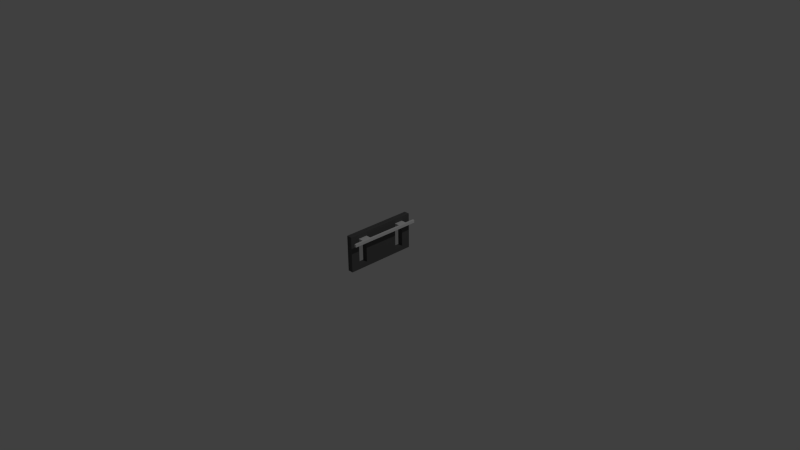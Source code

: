 # Source: Barricade.blend  (saved by Blender 2.71.0; exported with 4.5.12 LTS)
import bpy
from mathutils import Matrix  # noqa: F401  (used for matrix-valued properties, if any)

bpy.ops.wm.read_factory_settings(use_empty=True)
scene = bpy.context.scene
scene.name = 'Scene'

# ---- collections
col_collection_1 = bpy.data.collections.new('Collection 1'); scene.collection.children.link(col_collection_1)

# ---- materials (node trees are filled in below, after node groups)
mat_barricademetal_001 = bpy.data.materials.new('BarricadeMetal.001')
mat_barricademetal_001.alpha_threshold = 0.0
mat_barricademetal_001.use_transparent_shadow = False
mat_barricademetal_001.diffuse_color = (0.1065, 0.1065, 0.1065, 1.0)
mat_barricademetal_001.roughness = 0.5
mat_barricademetal_001.line_color = (0.0, 0.0, 0.0, 1.0)
mat_barricademetal = bpy.data.materials.new('BarricadeMetal')
mat_barricademetal.alpha_threshold = 0.0
mat_barricademetal.use_transparent_shadow = False
mat_barricademetal.diffuse_color = (0.1065, 0.1065, 0.1065, 1.0)
mat_barricademetal.roughness = 0.5
mat_barricademetal.line_color = (0.0, 0.0, 0.0, 1.0)
mat_handle = bpy.data.materials.new('Handle')
mat_handle.alpha_threshold = 0.0
mat_handle.use_transparent_shadow = False
mat_handle.roughness = 0.5
mat_handle.line_color = (0.0, 0.0, 0.0, 1.0)

# ---- material node trees

# ---- world
world_world = bpy.data.worlds.new('World'); scene.world = world_world
world_world.color = (0.05088, 0.05088, 0.05088)
world_world.use_sun_shadow = False
world_world.sun_shadow_jitter_overblur = 0.0
world_world.cycles.sampling_method = 'MANUAL'
world_world.cycles.sample_map_resolution = 256

# ---- cameras
cam_camera = bpy.data.cameras.new('Camera')
cam_camera.clip_end = 100.0
cam_camera.lens = 35.0
cam_camera.sensor_width = 32.0
cam_camera.sensor_height = 18.0
cam_camera.ortho_scale = 7.314
cam_camera.dof.focus_distance = 0.0
cam_camera.dof.aperture_fstop = 128.0
cam_camera_001 = bpy.data.cameras.new('Camera.001')
cam_camera_001.clip_end = 100.0
cam_camera_001.lens = 35.0
cam_camera_001.sensor_width = 32.0
cam_camera_001.sensor_height = 18.0
cam_camera_001.ortho_scale = 7.314
cam_camera_001.dof.focus_distance = 0.0
cam_camera_001.dof.aperture_fstop = 128.0

# ---- lights
light_lamp = bpy.data.lights.new('Lamp', 'POINT')
light_lamp.transmission_factor = 0.0
light_lamp.cutoff_distance = 30.0
light_lamp.energy = 100.0
light_lamp.shadow_buffer_clip_start = 1.001
light_lamp.shadow_soft_size = 0.1
light_lamp.shadow_maximum_resolution = 0.006
light_lamp.use_absolute_resolution = True
light_lamp.cycles.use_multiple_importance_sampling = False
light_lamp_001 = bpy.data.lights.new('Lamp.001', 'POINT')
light_lamp_001.transmission_factor = 0.0
light_lamp_001.cutoff_distance = 30.0
light_lamp_001.energy = 100.0
light_lamp_001.shadow_buffer_clip_start = 1.001
light_lamp_001.shadow_soft_size = 0.1
light_lamp_001.shadow_maximum_resolution = 0.006
light_lamp_001.use_absolute_resolution = True
light_lamp_001.cycles.use_multiple_importance_sampling = False

# ---- meshes
me_cube_001 = bpy.data.meshes.new('Cube.001')
me_cube_001.from_pydata([(-2.687, 2.0, 1.0), (-2.687, -2.0, 1.0), (-0.6874, -2.0, 1.0), (-0.6874, 2.0, 1.0), (-2.688, 2.0, -0.9998), (-2.688, -2.0, -0.9998), (-0.6876, -2.0, -0.9998), (-0.6876, 2.0, -0.9998), (-2.687, 0.0, 1.0), (-2.687, 2.0, 0.7502), (-0.6874, 4.768e-07, 1.0), (-0.6874, 2.0, 0.7502), (-2.688, -9.723e-07, -0.9998), (-0.6876, 3.576e-07, -0.9998), (-0.6875, 5.96e-07, 0.0002), (-2.687, -1.0, 1.0), (-0.6874, 1.0, 1.0), (-2.688, -1.0, -0.9998), (-0.6876, 1.0, -0.9998), (-2.687, 1.0, 1.0), (-0.6874, -1.0, 1.0), (-2.688, 1.0, -0.9998), (-0.6876, -1.0, -0.9998), (-0.6875, 5.364e-07, 0.5002), (-0.6876, 4.768e-07, -0.4998), (-2.687, -1.5, 1.0), (-0.6874, 1.5, 1.0), (-2.688, -1.5, -0.9998), (-0.6876, 1.5, -0.9998), (-2.687, 1.5, 1.0), (-0.6874, -1.5, 1.0), (-2.688, 1.5, -0.9998), (-0.6876, -1.5, -0.9998), (-2.687, 1.5, 0.7502), (-0.6874, 5.066e-07, 0.7502), (-0.6875, 5.364e-07, -0.2498), (-0.6874, 0.5, 1.0), (-0.6876, 0.5, -0.9998), (-0.6874, -0.5, 1.0), (-0.6876, -0.5, -0.9998), (-0.6875, 0.5, 0.0002), (-0.6875, -0.5, 0.0002), (-0.6875, 5.662e-07, 0.2502), (-0.6876, 4.172e-07, -0.7498), (-0.6876, 0.5, -0.4998), (-2.687, -1.0, 0.7502), (-2.687, 1.0, 0.7502), (-0.6875, 0.5, 0.5002), (-0.6874, 1.0, 0.7502), (-0.6875, -0.5, 0.5002), (-0.6874, -1.0, 0.7502), (-0.6876, -0.5, -0.4998), (-0.6875, -0.5, 0.2502), (-0.6876, -0.5, -0.7498), (-0.6875, 0.5, -0.2498), (-0.6876, 0.5, -0.7498), (-2.687, -1.5, 0.7502), (-0.6874, 1.5, 0.7502), (-0.6874, 0.5, 0.7502), (-0.6875, 0.5, 0.2502), (-0.6874, -0.5, 0.7502), (-0.6874, -1.5, 0.7502), (-0.6875, -0.5, -0.2498), (4.938, 1.0, 1.0), (4.938, -1.0, 1.0), (4.938, 1.5, 1.0), (4.938, -1.5, 1.0), (4.938, 1.0, 0.7502), (4.938, -1.0, 0.7502), (4.938, 1.5, 0.7502), (4.938, -1.5, 0.7502)], [], [(52, 41, 14, 42), (53, 39, 13, 43), (17, 22, 50, 45), (22, 51, 62), (8, 12, 45, 15), (22, 62, 41), (50, 22, 49, 60), (60, 49, 23, 34), (62, 51, 24, 35), (15, 25, 30, 20), (56, 27, 5), (49, 52, 42, 23), (51, 53, 43, 24), (19, 46, 12, 8), (22, 39, 53), (14, 35, 54, 40), (35, 24, 44, 54), (22, 53, 51), (24, 43, 55, 44), (43, 13, 37, 55), (12, 17, 45), (27, 32, 6, 5), (15, 45, 56, 25), (12, 13, 39), (29, 33, 46, 19), (25, 1, 2, 30), (12, 39, 22, 17), (21, 18, 37, 12), (29, 19, 16, 26), (57, 28, 11), (28, 7, 11), (28, 57, 33, 31), (12, 37, 13), (61, 50, 68, 70), (36, 58, 48, 16), (10, 34, 58, 36), (34, 23, 47, 58), (22, 41, 52), (23, 42, 59, 47), (42, 14, 40, 59), (38, 60, 34, 10), (20, 50, 60, 38), (30, 61, 70, 66), (41, 62, 35, 14), (45, 50, 61, 56), (63, 67, 69, 65), (66, 70, 68, 64), (57, 26, 65, 69), (48, 57, 69, 67), (20, 30, 66, 64), (26, 16, 63, 65), (50, 20, 64, 68), (16, 48, 67, 63), (46, 21, 12), (0, 29, 26, 3), (4, 7, 28, 31), (0, 9, 33, 29), (46, 33, 57, 48), (48, 18, 21, 46), (9, 4, 31, 33), (47, 59, 18), (44, 55, 18), (40, 54, 18), (59, 40, 18), (58, 47, 18, 48), (55, 37, 18), (4, 9, 11, 7), (26, 57, 11, 3), (9, 0, 3, 11), (54, 44, 18), (1, 5, 6, 2), (6, 32, 61), (32, 27, 56, 61), (22, 52, 49), (25, 56, 5, 1), (2, 6, 61, 30), (19, 8, 36, 16), (8, 15, 20, 38), (8, 38, 10), (8, 10, 36)])
me_cube_001.materials.append(mat_barricademetal_001)
me_cube_001.use_remesh_preserve_volume = False
me_cube_001.use_remesh_preserve_attributes = False
me_cube_001.use_mirror_vertex_groups = False
me_cube_001.update()
me_cube_000 = bpy.data.meshes.new('Cube.000')
me_cube_000.from_pydata([(1.0, 2.0, -1.0), (1.0, -2.0, -1.0), (-1.0, -2.0, -1.0), (-1.0, 2.0, -1.0), (1.0, 2.0, 1.0), (1.0, -2.0, 1.0), (-1.0, -2.0, 1.0), (-1.0, 2.0, 1.0), (1.0, 0.0, -1.0), (-1.0, 4.768e-07, -1.0), (1.0, -1.0, 1.0), (-1.0, -1.0, 1.0), (1.0, -4.768e-07, 0.0), (-1.0, 5.96e-07, 0.0), (1.0, -1.0, -1.0), (-1.0, 1.0, -1.0), (-1.0, 1.0, 1.0), (1.0, 1.0, -1.0), (-1.0, -1.0, -1.0), (1.0, 1.0, 1.0), (1.0, -2.384e-07, -0.5), (1.0, -7.153e-07, 0.5), (-1.0, 5.364e-07, -0.5), (-1.0, 4.768e-07, 0.5), (1.0, -1.5, -1.0), (-1.0, 1.5, -1.0), (1.0, -1.5, 1.0), (-1.0, 1.5, 1.0), (1.0, 1.5, -1.0), (-1.0, -1.5, -1.0), (1.0, 1.5, 1.0), (-1.0, -1.5, 1.0), (-1.0, -0.5, -1.0), (1.0, -1.192e-07, -0.75), (1.0, -5.96e-07, 0.25), (-1.0, 5.066e-07, -0.75), (-1.0, 5.364e-07, 0.25), (1.0, -0.5, -1.0), (-1.0, 0.5, -1.0), (1.0, 0.5, -1.0), (1.0, -0.5, 0.0), (1.0, 0.5, 0.0), (1.0, -3.576e-07, -0.25), (1.0, -8.345e-07, 0.75), (-1.0, 0.5, 0.0), (-1.0, -0.5, 0.0), (-1.0, 5.662e-07, -0.25), (-1.0, 4.172e-07, 0.75), (1.0, -0.5, 0.5), (-1.0, 0.5, 0.5), (1.0, -0.5, -0.5), (1.0, 0.5, -0.5), (1.0, 0.5, 0.5), (-1.0, 0.5, -0.5), (-1.0, -0.5, -0.5), (-1.0, -0.5, 0.5), (1.0, 0.5, -0.25), (1.0, 0.5, 0.75), (-1.0, -0.5, -0.25), (-1.0, -0.5, 0.75), (1.0, -0.5, 0.25), (1.0, -0.5, 0.75), (-1.0, 0.5, 0.25), (-1.0, 0.5, 0.75), (1.0, -0.5, -0.75), (1.0, -0.5, -0.25), (1.0, 0.5, -0.75), (1.0, 0.5, 0.25), (-1.0, 0.5, -0.75), (-1.0, 0.5, -0.25), (-1.0, -0.5, -0.75), (-1.0, -0.5, 0.25)], [], [(56, 41, 12, 42), (58, 45, 13, 46), (19, 52, 67), (19, 67, 41), (19, 51, 66), (60, 48, 10), (66, 51, 20, 33), (67, 52, 21, 34), (17, 19, 66, 39), (70, 54, 22, 35), (71, 55, 23, 36), (26, 31, 6, 5), (39, 8, 9, 38), (53, 69, 16), (38, 68, 16, 15), (49, 63, 16), (51, 56, 42, 20), (52, 57, 43, 21), (54, 58, 46, 22), (18, 14, 10, 11), (55, 59, 47, 23), (12, 34, 60, 40), (34, 21, 48, 60), (64, 50, 10), (21, 43, 61, 48), (19, 57, 52), (13, 36, 62, 44), (36, 23, 49, 62), (19, 41, 56), (23, 47, 63, 49), (19, 16, 11, 10), (37, 14, 18, 32), (44, 62, 16), (69, 44, 16), (68, 53, 16), (65, 40, 10), (40, 60, 10), (25, 27, 7, 3), (48, 61, 10), (62, 49, 16), (19, 56, 51), (37, 64, 10, 14), (8, 33, 64, 37), (33, 20, 50, 64), (50, 65, 10), (20, 42, 65, 50), (42, 12, 40, 65), (39, 66, 33, 8), (41, 67, 34, 12), (9, 35, 68, 38), (35, 22, 53, 68), (22, 46, 69, 53), (46, 13, 44, 69), (24, 1, 2, 29), (45, 71, 36, 13), (26, 5, 1), (0, 28, 25, 3), (4, 0, 3, 7), (27, 25, 28, 30), (0, 4, 30, 28), (11, 58, 54), (11, 45, 58), (63, 11, 16), (4, 7, 27, 30), (11, 59, 55), (47, 11, 63), (11, 54, 70), (11, 71, 45), (11, 55, 71), (18, 11, 70, 32), (15, 16, 19, 17), (17, 39, 38, 15), (59, 11, 47), (32, 70, 35, 9), (8, 37, 32, 9), (43, 10, 61), (19, 10, 57), (57, 10, 43), (24, 26, 1), (1, 5, 6, 2), (29, 31, 26, 24), (2, 31, 29), (2, 6, 31)])
me_cube_000.materials.append(mat_barricademetal)
me_cube_000.use_remesh_preserve_volume = False
me_cube_000.use_remesh_preserve_attributes = False
me_cube_000.use_mirror_vertex_groups = False
me_cube_000.update()
me_cube_002 = bpy.data.meshes.new('Cube.002')
me_cube_002.from_pydata([(1.0, 2.0, -1.0), (1.0, -2.0, -1.0), (-1.0, -2.0, -1.0), (-1.0, 2.0, -1.0), (1.0, 2.0, 1.0), (1.0, -2.0, 1.0), (-1.0, -2.0, 1.0), (-1.0, 2.0, 1.0), (1.0, 0.0, -1.0), (-1.0, 4.768e-07, -1.0), (1.0, -1.0, 1.0), (-1.0, -1.0, 1.0), (1.0, -4.768e-07, 0.0), (-1.0, 5.96e-07, 0.0), (1.0, -1.0, -1.0), (-1.0, 1.0, -1.0), (-1.0, 1.0, 1.0), (1.0, 1.0, -1.0), (-1.0, -1.0, -1.0), (1.0, 1.0, 1.0), (1.0, -2.384e-07, -0.5), (1.0, -7.153e-07, 0.5), (-1.0, 5.364e-07, -0.5), (-1.0, 4.768e-07, 0.5), (1.0, -1.5, -1.0), (-1.0, 1.5, -1.0), (1.0, -1.5, 1.0), (-1.0, 1.5, 1.0), (1.0, 1.5, -1.0), (-1.0, -1.5, -1.0), (1.0, 1.5, 1.0), (-1.0, -1.5, 1.0), (-1.0, -0.5, -1.0), (1.0, -1.192e-07, -0.75), (1.0, -5.96e-07, 0.25), (-1.0, 5.066e-07, -0.75), (-1.0, 5.364e-07, 0.25), (1.0, -0.5, -1.0), (-1.0, 0.5, -1.0), (1.0, 0.5, -1.0), (1.0, -0.5, 0.0), (1.0, 0.5, 0.0), (1.0, -3.576e-07, -0.25), (1.0, -8.345e-07, 0.75), (-1.0, 0.5, 0.0), (-1.0, -0.5, 0.0), (-1.0, 5.662e-07, -0.25), (-1.0, 4.172e-07, 0.75), (1.0, -0.5, 0.5), (-1.0, 0.5, 0.5), (1.0, -0.5, -0.5), (1.0, 0.5, -0.5), (1.0, 0.5, 0.5), (-1.0, 0.5, -0.5), (-1.0, -0.5, -0.5), (-1.0, -0.5, 0.5), (1.0, 0.5, -0.25), (1.0, 0.5, 0.75), (-1.0, -0.5, -0.25), (-1.0, -0.5, 0.75), (1.0, -0.5, 0.25), (1.0, -0.5, 0.75), (-1.0, 0.5, 0.25), (-1.0, 0.5, 0.75), (1.0, -0.5, -0.75), (1.0, -0.5, -0.25), (1.0, 0.5, -0.75), (1.0, 0.5, 0.25), (-1.0, 0.5, -0.75), (-1.0, 0.5, -0.25), (-1.0, -0.5, -0.75), (-1.0, -0.5, 0.25)], [], [(56, 41, 12, 42), (58, 45, 13, 46), (19, 52, 67), (19, 67, 41), (19, 51, 66), (60, 48, 10), (66, 51, 20, 33), (67, 52, 21, 34), (17, 19, 66, 39), (70, 54, 22, 35), (71, 55, 23, 36), (26, 31, 6, 5), (39, 8, 9, 38), (53, 69, 16), (38, 68, 16, 15), (49, 63, 16), (51, 56, 42, 20), (52, 57, 43, 21), (54, 58, 46, 22), (18, 14, 10, 11), (55, 59, 47, 23), (12, 34, 60, 40), (34, 21, 48, 60), (64, 50, 10), (21, 43, 61, 48), (19, 57, 52), (13, 36, 62, 44), (36, 23, 49, 62), (19, 41, 56), (23, 47, 63, 49), (19, 16, 11, 10), (37, 14, 18, 32), (44, 62, 16), (69, 44, 16), (68, 53, 16), (65, 40, 10), (40, 60, 10), (25, 27, 7, 3), (48, 61, 10), (62, 49, 16), (19, 56, 51), (37, 64, 10, 14), (8, 33, 64, 37), (33, 20, 50, 64), (50, 65, 10), (20, 42, 65, 50), (42, 12, 40, 65), (39, 66, 33, 8), (41, 67, 34, 12), (9, 35, 68, 38), (35, 22, 53, 68), (22, 46, 69, 53), (46, 13, 44, 69), (24, 1, 2, 29), (45, 71, 36, 13), (26, 5, 1), (0, 28, 25, 3), (4, 0, 3, 7), (27, 25, 28, 30), (0, 4, 30, 28), (11, 58, 54), (11, 45, 58), (63, 11, 16), (4, 7, 27, 30), (11, 59, 55), (47, 11, 63), (11, 54, 70), (11, 71, 45), (11, 55, 71), (18, 11, 70, 32), (15, 16, 19, 17), (17, 39, 38, 15), (59, 11, 47), (32, 70, 35, 9), (8, 37, 32, 9), (43, 10, 61), (19, 10, 57), (57, 10, 43), (24, 26, 1), (1, 5, 6, 2), (29, 31, 26, 24), (2, 31, 29), (2, 6, 31)])
me_cube_002.materials.append(mat_barricademetal)
me_cube_002.use_remesh_preserve_volume = False
me_cube_002.use_remesh_preserve_attributes = False
me_cube_002.use_mirror_vertex_groups = False
me_cube_002.update()
me_cube_009 = bpy.data.meshes.new('Cube.009')
me_cube_009.from_pydata([(1.135, 2.0, -0.9995), (1.135, -2.0, -0.9995), (-0.8654, -2.0, -0.9995), (-0.8654, 2.0, -0.9995), (1.135, 2.0, 1.0), (1.135, -2.0, 1.0), (-0.8652, -2.0, 1.0), (-0.8652, 2.0, 1.0), (1.135, 0.0, -0.9995), (1.135, 2.0, -0.7495), (-0.8654, 4.768e-07, -0.9995), (-0.8653, 2.0, -0.7495), (1.135, -9.723e-07, 1.0), (-0.8652, 3.576e-07, 1.0), (-0.8653, 5.96e-07, 0.0004507), (1.135, -1.0, -0.9995), (-0.8654, 1.0, -0.9995), (1.135, -1.0, 1.0), (-0.8652, 1.0, 1.0), (1.135, 1.0, -0.9995), (-0.8654, -1.0, -0.9995), (1.135, 1.0, 1.0), (-0.8652, -1.0, 1.0), (-0.8653, 5.364e-07, -0.4995), (-0.8653, 4.768e-07, 0.5005), (1.135, -1.5, -0.9995), (-0.8654, 1.5, -0.9995), (1.135, -1.5, 1.0), (-0.8652, 1.5, 1.0), (1.135, 1.5, -0.9995), (-0.8654, -1.5, -0.9995), (1.135, 1.5, 1.0), (-0.8652, -1.5, 1.0), (1.135, 1.5, -0.7495), (-0.8653, 5.066e-07, -0.7495), (-0.8653, 5.364e-07, 0.2505), (-0.8654, 0.5, -0.9995), (-0.8652, 0.5, 1.0), (-0.8654, -0.5, -0.9995), (-0.8652, -0.5, 1.0), (-0.8653, 0.5, 0.0004507), (-0.8653, -0.5, 0.0004507), (-0.8653, 5.662e-07, -0.2495), (-0.8653, 4.172e-07, 0.7505), (-0.8653, 0.5, 0.5005), (1.135, -1.0, -0.7495), (1.135, 1.0, -0.7495), (-0.8653, 0.5, -0.4995), (-0.8653, 1.0, -0.7495), (-0.8653, -0.5, -0.4995), (-0.8653, -1.0, -0.7495), (-0.8653, -0.5, 0.5005), (-0.8653, -0.5, -0.2495), (-0.8653, -0.5, 0.7505), (-0.8653, 0.5, 0.2505), (-0.8653, 0.5, 0.7505), (1.135, -1.5, -0.7495), (-0.8653, 1.5, -0.7495), (-0.8653, 0.5, -0.7495), (-0.8653, 0.5, -0.2495), (-0.8653, -0.5, -0.7495), (-0.8653, -1.5, -0.7495), (-0.8653, -0.5, 0.2505), (-6.49, 1.0, -0.9995), (-6.49, -1.0, -0.9995), (-6.49, 1.5, -0.9995), (-6.49, -1.5, -0.9995), (-6.49, 1.0, -0.7495), (-6.49, -1.0, -0.7495), (-6.49, 1.5, -0.7495), (-6.49, -1.5, -0.7495)], [], [(52, 41, 14, 42), (53, 39, 13, 43), (17, 22, 50, 45), (22, 51, 62), (8, 12, 45, 15), (22, 62, 41), (50, 22, 49, 60), (60, 49, 23, 34), (62, 51, 24, 35), (15, 25, 30, 20), (56, 27, 5), (49, 52, 42, 23), (51, 53, 43, 24), (19, 46, 12, 8), (22, 39, 53), (14, 35, 54, 40), (35, 24, 44, 54), (22, 53, 51), (24, 43, 55, 44), (43, 13, 37, 55), (12, 17, 45), (27, 32, 6, 5), (15, 45, 56, 25), (12, 13, 39), (29, 33, 46, 19), (25, 1, 2, 30), (12, 39, 22, 17), (21, 18, 37, 12), (29, 19, 16, 26), (57, 28, 11), (28, 7, 11), (28, 57, 33, 31), (12, 37, 13), (61, 50, 68, 70), (36, 58, 48, 16), (10, 34, 58, 36), (34, 23, 47, 58), (22, 41, 52), (23, 42, 59, 47), (42, 14, 40, 59), (38, 60, 34, 10), (20, 50, 60, 38), (30, 61, 70, 66), (41, 62, 35, 14), (45, 50, 61, 56), (63, 67, 69, 65), (66, 70, 68, 64), (57, 26, 65, 69), (48, 57, 69, 67), (20, 30, 66, 64), (26, 16, 63, 65), (50, 20, 64, 68), (16, 48, 67, 63), (46, 21, 12), (0, 29, 26, 3), (4, 7, 28, 31), (0, 9, 33, 29), (46, 33, 57, 48), (48, 18, 21, 46), (9, 4, 31, 33), (47, 59, 18), (44, 55, 18), (40, 54, 18), (59, 40, 18), (58, 47, 18, 48), (55, 37, 18), (4, 9, 11, 7), (26, 57, 11, 3), (9, 0, 3, 11), (54, 44, 18), (1, 5, 6, 2), (6, 32, 61), (32, 27, 56, 61), (22, 52, 49), (25, 56, 5, 1), (2, 6, 61, 30), (19, 8, 36, 16), (8, 15, 20, 38), (8, 38, 10), (8, 10, 36)])
me_cube_009.materials.append(mat_barricademetal_001)
me_cube_009.use_remesh_preserve_volume = False
me_cube_009.use_remesh_preserve_attributes = False
me_cube_009.use_mirror_vertex_groups = False
me_cube_009.update()
me_cube_007 = bpy.data.meshes.new('Cube.007')
me_cube_007.from_pydata([(-1.0, -1.0, -1.0), (-1.0, 1.0, -1.0), (0.6897, 1.0, -1.0), (0.6897, -1.0, -1.0), (-1.0, -1.0, -0.3467), (-1.0, 1.0, -0.3467), (0.6897, 1.0, -0.3467), (0.6897, -1.0, -0.3467), (1.077, 1.0, -1.0), (1.077, -1.0, -1.0), (1.077, 1.0, -0.3467), (1.077, -1.0, -0.3467), (0.6897, 9.322, -1.0), (0.6897, 9.322, -0.3467), (1.077, 9.322, -1.0), (1.077, 9.322, -0.3467), (0.6897, 11.48, -1.0), (0.6897, 11.48, -0.3467), (1.077, 11.48, -1.0), (1.077, 11.48, -0.3467), (-0.9545, 9.322, -1.0), (-0.9545, 9.322, -0.3467), (-0.9545, 11.48, -1.0), (-0.9545, 11.48, -0.3467), (-1.862, -1.0, -1.0), (-1.862, 1.0, -1.0), (-1.862, -1.0, -0.3467), (-1.862, 1.0, -0.3467), (-1.816, 9.322, -1.0), (-1.816, 9.322, -0.3467), (-1.816, 11.48, -1.0), (-1.816, 11.48, -0.3467), (-2.302, -1.0, -1.0), (-2.302, 1.0, -1.0), (-2.302, -1.0, -0.3467), (-2.302, 1.0, -0.3467), (-2.257, 9.322, -1.0), (-2.257, 9.322, -0.3467), (-2.257, 11.48, -1.0), (-2.257, 11.48, -0.3467), (-1.862, -3.224, -1.0), (-1.862, -3.224, -0.3467), (-1.816, 13.71, -1.0), (-1.816, 13.71, -0.3467), (-2.302, -3.224, -1.0), (-2.302, -3.224, -0.3467), (-2.257, 13.71, -1.0), (-2.257, 13.71, -0.3467)], [], [(21, 23, 31, 29), (5, 6, 2, 1), (3, 2, 8, 9), (7, 4, 0, 3), (0, 1, 2, 3), (7, 6, 5, 4), (10, 11, 9, 8), (7, 3, 9, 11), (6, 7, 11, 10), (6, 10, 15, 13), (13, 15, 19, 17), (8, 2, 12, 14), (10, 8, 14, 15), (2, 6, 13, 12), (16, 17, 19, 18), (14, 12, 16, 18), (15, 14, 18, 19), (16, 12, 20, 22), (22, 20, 28, 30), (13, 17, 23, 21), (17, 16, 22, 23), (12, 13, 21, 20), (29, 31, 39, 37), (30, 28, 36, 38), (23, 22, 30, 31), (20, 21, 29, 28), (1, 0, 24, 25), (5, 1, 25, 27), (4, 5, 27, 26), (0, 4, 26, 24), (34, 35, 33, 32), (36, 37, 39, 38), (32, 24, 40, 44), (28, 29, 37, 36), (25, 24, 32, 33), (26, 27, 35, 34), (26, 34, 45, 41), (27, 25, 28, 29), (30, 38, 46, 42), (33, 35, 37, 36), (25, 33, 36, 28), (39, 31, 43, 47), (40, 41, 45, 44), (43, 42, 46, 47), (35, 27, 29, 37), (38, 39, 47, 46), (34, 32, 44, 45), (31, 30, 42, 43), (24, 26, 41, 40)])
me_cube_007.materials.append(mat_handle)
me_cube_007.use_remesh_preserve_volume = False
me_cube_007.use_remesh_preserve_attributes = False
me_cube_007.use_mirror_vertex_groups = False
me_cube_007.update()

# ---- objects
ob_cube_003 = bpy.data.objects.new('Cube.003', me_cube_001)
ob_cube_001 = bpy.data.objects.new('Cube.001', me_cube_000)
ob_cube_002 = bpy.data.objects.new('Cube.002', me_cube_002)
ob_lamp = bpy.data.objects.new('Lamp', light_lamp)
ob_camera = bpy.data.objects.new('Camera', cam_camera)
ob_camera_001 = bpy.data.objects.new('Camera.001', cam_camera_001)
ob_cube_000 = bpy.data.objects.new('Cube.000', me_cube_009)
ob_lamp_001 = bpy.data.objects.new('Lamp.001', light_lamp_001)
ob_cube_004 = bpy.data.objects.new('Cube.004', me_cube_007)

# ---- transforms, parenting, visibility, modifiers, constraints
ob_cube_003.location = (-0.1107, 0.1865, 0.07677)
ob_cube_003.scale = (0.01, 0.25, 0.25)
ob_cube_003.lock_rotations_4d = False
ob_cube_003.empty_display_type = 'ARROWS'
ob_cube_003.lineart.crease_threshold = 0.0
ob_cube_001.location = (-0.09114, 0.1865, 0.07683)
ob_cube_001.scale = (0.01, 0.25, 0.25)
ob_cube_001.lock_rotations_4d = False
ob_cube_001.empty_display_type = 'ARROWS'
ob_cube_001.lineart.crease_threshold = 0.0
ob_cube_002.location = (-0.1099, 0.1865, 0.07683)
ob_cube_002.scale = (0.01, 0.25, 0.25)
ob_cube_002.lock_rotations_4d = False
ob_cube_002.empty_display_type = 'ARROWS'
ob_cube_002.lineart.crease_threshold = 0.0
ob_lamp.location = (4.076, 1.005, 5.904)
ob_lamp.rotation_euler = (0.6503, 0.05522, 1.866)
ob_lamp.lock_rotations_4d = False
ob_lamp.empty_display_type = 'ARROWS'
ob_lamp.color = (0.0, 0.0, 0.0, 0.0)
ob_lamp.lineart.crease_threshold = 0.0
ob_camera.location = (7.481, -6.508, 5.344)
ob_camera.rotation_euler = (1.109, 0.01082, 0.8149)
ob_camera.lock_rotations_4d = False
ob_camera.empty_display_type = 'ARROWS'
ob_camera.color = (0.0, 0.0, 0.0, 0.0)
ob_camera.display_type = 'WIRE'
ob_camera.lineart.crease_threshold = 0.0
ob_camera_001.location = (7.481, -6.508, 5.344)
ob_camera_001.rotation_euler = (1.109, 0.01082, 0.8149)
ob_camera_001.lock_rotations_4d = False
ob_camera_001.empty_display_type = 'ARROWS'
ob_camera_001.color = (0.0, 0.0, 0.0, 0.0)
ob_camera_001.display_type = 'WIRE'
ob_camera_001.lineart.crease_threshold = 0.0
ob_cube_000.location = (-0.07271, 0.1865, 0.07671)
ob_cube_000.scale = (0.01, 0.25, 0.25)
ob_cube_000.lock_rotations_4d = False
ob_cube_000.empty_display_type = 'ARROWS'
ob_cube_000.lineart.crease_threshold = 0.0
ob_lamp_001.location = (4.076, 1.005, 5.904)
ob_lamp_001.rotation_euler = (0.6503, 0.05522, 1.866)
ob_lamp_001.lock_rotations_4d = False
ob_lamp_001.empty_display_type = 'ARROWS'
ob_lamp_001.color = (0.0, 0.0, 0.0, 0.0)
ob_lamp_001.lineart.crease_threshold = 0.0
ob_cube_004.location = (-0.09813, 0.4974, 0.2051)
ob_cube_004.scale = (-0.05964, -0.05964, -0.05964)
ob_cube_004.lineart.crease_threshold = 0.0

# ---- collection membership
col_collection_1.objects.link(ob_cube_003)
col_collection_1.objects.link(ob_cube_001)
col_collection_1.objects.link(ob_cube_002)
col_collection_1.objects.link(ob_lamp)
col_collection_1.objects.link(ob_camera)
col_collection_1.objects.link(ob_camera_001)
col_collection_1.objects.link(ob_cube_000)
col_collection_1.objects.link(ob_lamp_001)
col_collection_1.objects.link(ob_cube_004)

# ---- scene / render settings (as saved in the file)
scene.camera = ob_camera
scene.frame_start = 1; scene.frame_end = 250; scene.frame_set(1)
scene.render.engine = 'BLENDER_EEVEE_NEXT'
scene.render.resolution_percentage = 50
scene.render.dither_intensity = 0.0
scene.cycles.use_denoising = False
scene.cycles.samples = 10
scene.cycles.sampling_pattern = 'TABULATED_SOBOL'
scene.cycles.light_sampling_threshold = 0.0
scene.cycles.use_adaptive_sampling = False
scene.cycles.use_light_tree = False
scene.cycles.blur_glossy = 0.0
scene.cycles.volume_bounces = 1
scene.cycles.pixel_filter_type = 'GAUSSIAN'
scene.cycles.sample_clamp_indirect = 0.0
scene.view_settings.view_transform = 'Standard'
bpy.context.view_layer.update()
